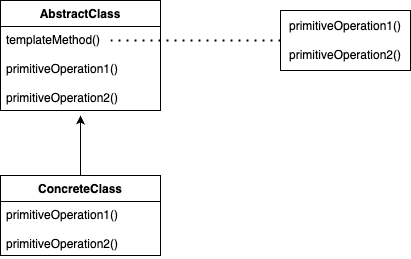

The diagram above was exported from draw.io. Its source (the exported page's mxGraphModel, read from the mxfile embedded in the PNG):
<mxGraphModel dx="777" dy="565" grid="1" gridSize="10" guides="1" tooltips="1" connect="1" arrows="1" fold="1" page="1" pageScale="1" pageWidth="850" pageHeight="1100" math="0" shadow="0">
  <root>
    <mxCell id="0" />
    <mxCell id="1" parent="0" />
    <mxCell id="Tmu3Vc6zmu7vKyIWJsKI-1" value="AbstractClass" style="swimlane;fontStyle=1;align=center;verticalAlign=top;childLayout=stackLayout;horizontal=1;startSize=26;horizontalStack=0;resizeParent=1;resizeParentMax=0;resizeLast=0;collapsible=1;marginBottom=0;whiteSpace=wrap;html=1;" vertex="1" parent="1">
      <mxGeometry x="330" y="730" width="160" height="110" as="geometry" />
    </mxCell>
    <mxCell id="Tmu3Vc6zmu7vKyIWJsKI-4" value="templateMethod()&lt;div&gt;&lt;br&gt;&lt;/div&gt;&lt;div&gt;primitiveOperation1()&lt;/div&gt;&lt;div&gt;&lt;br&gt;&lt;/div&gt;&lt;div&gt;primitiveOperation2()&lt;/div&gt;" style="text;strokeColor=none;fillColor=none;align=left;verticalAlign=top;spacingLeft=4;spacingRight=4;overflow=hidden;rotatable=0;points=[[0,0.5],[1,0.5]];portConstraint=eastwest;whiteSpace=wrap;html=1;" vertex="1" parent="Tmu3Vc6zmu7vKyIWJsKI-1">
      <mxGeometry y="26" width="160" height="84" as="geometry" />
    </mxCell>
    <mxCell id="Tmu3Vc6zmu7vKyIWJsKI-10" style="edgeStyle=orthogonalEdgeStyle;rounded=0;orthogonalLoop=1;jettySize=auto;html=1;" edge="1" parent="1" source="Tmu3Vc6zmu7vKyIWJsKI-5">
      <mxGeometry relative="1" as="geometry">
        <mxPoint x="410" y="845" as="targetPoint" />
      </mxGeometry>
    </mxCell>
    <mxCell id="Tmu3Vc6zmu7vKyIWJsKI-5" value="ConcreteClass" style="swimlane;fontStyle=1;align=center;verticalAlign=top;childLayout=stackLayout;horizontal=1;startSize=26;horizontalStack=0;resizeParent=1;resizeParentMax=0;resizeLast=0;collapsible=1;marginBottom=0;whiteSpace=wrap;html=1;" vertex="1" parent="1">
      <mxGeometry x="330" y="905" width="160" height="80" as="geometry" />
    </mxCell>
    <mxCell id="Tmu3Vc6zmu7vKyIWJsKI-6" value="&lt;div&gt;primitiveOperation1()&lt;/div&gt;&lt;div&gt;&lt;br&gt;&lt;/div&gt;&lt;div&gt;primitiveOperation2()&lt;/div&gt;" style="text;strokeColor=none;fillColor=none;align=left;verticalAlign=top;spacingLeft=4;spacingRight=4;overflow=hidden;rotatable=0;points=[[0,0.5],[1,0.5]];portConstraint=eastwest;whiteSpace=wrap;html=1;" vertex="1" parent="Tmu3Vc6zmu7vKyIWJsKI-5">
      <mxGeometry y="26" width="160" height="54" as="geometry" />
    </mxCell>
    <mxCell id="Tmu3Vc6zmu7vKyIWJsKI-7" value="" style="endArrow=none;dashed=1;html=1;dashPattern=1 3;strokeWidth=2;rounded=0;" edge="1" parent="1">
      <mxGeometry width="50" height="50" relative="1" as="geometry">
        <mxPoint x="440" y="770" as="sourcePoint" />
        <mxPoint x="610" y="770" as="targetPoint" />
      </mxGeometry>
    </mxCell>
    <mxCell id="Tmu3Vc6zmu7vKyIWJsKI-9" value="&lt;div style=&quot;text-align: left;&quot;&gt;primitiveOperation1()&lt;/div&gt;&lt;div style=&quot;text-align: left;&quot;&gt;&lt;br&gt;&lt;/div&gt;&lt;div style=&quot;text-align: left;&quot;&gt;primitiveOperation2()&lt;/div&gt;" style="html=1;whiteSpace=wrap;" vertex="1" parent="1">
      <mxGeometry x="610" y="740" width="130" height="60" as="geometry" />
    </mxCell>
  </root>
</mxGraphModel>